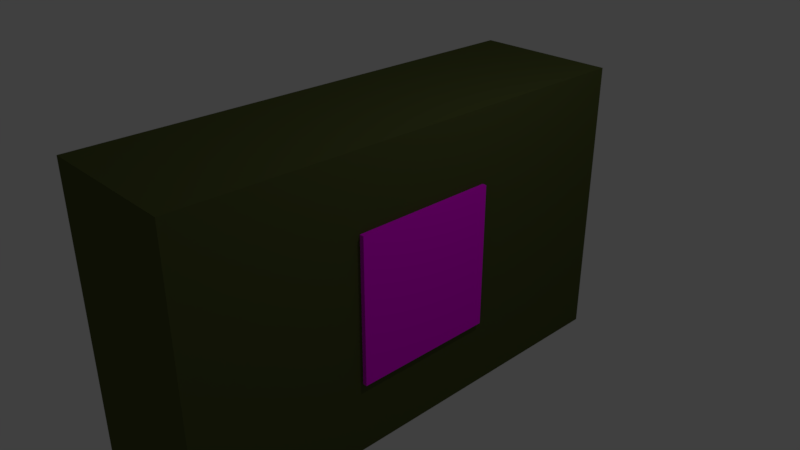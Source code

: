 # Source: AmmoPickupable.blend  (saved by Blender 2.79.0; exported with 4.5.12 LTS)
import bpy
from mathutils import Matrix  # noqa: F401  (used for matrix-valued properties, if any)

bpy.ops.wm.read_factory_settings(use_empty=True)
scene = bpy.context.scene
scene.name = 'Scene'

# ---- collections
col_collection_1 = bpy.data.collections.new('Collection 1'); scene.collection.children.link(col_collection_1)

# ---- images (referenced by path relative to the original .blend; pixels are not part of the script)
import os
ASSET_DIR = os.environ.get("B2B_ASSET_DIR", "")  # directory of the original .blend (textures are referenced by path, not embedded)
HERE = os.path.dirname(os.path.abspath(__file__))  # packed textures are extracted next to this script under _unpacked/

def load_image(name, relpath, width, height, colorspace="sRGB"):
    """Load a texture the original file referenced (path relative to the .blend, or extracted next to this script)."""
    p = next((c for c in (os.path.join(HERE, relpath), os.path.join(ASSET_DIR, relpath)) if relpath and os.path.exists(c)), "")
    if p:
        img = bpy.data.images.load(p, check_existing=True)
        img.name = name
    else:  # same state as the original file: an image datablock whose file is absent (Cycles renders it pink)
        img = bpy.data.images.new(name, width, height)
        img.source = "FILE"
        img.filepath = "//" + (relpath or name)
    img.colorspace_settings.name = colorspace
    return img
img_ammopickupable_png = load_image('AmmoPickupable.png', 'AmmoPickupable.png', 1024, 1024, 'sRGB')

# ---- materials (node trees are filled in below, after node groups)
mat_material = bpy.data.materials.new('Material')
mat_material.alpha_threshold = 0.0
mat_material.roughness = 0.5
mat_base = bpy.data.materials.new('Base')
mat_base.alpha_threshold = 0.0
mat_base.diffuse_color = (0.08438, 0.0999, 0.02956, 1.0)
mat_base.roughness = 0.5
mat_base.line_color = (0.0, 0.0, 0.0, 1.0)

# ---- material node trees
mat_material.use_nodes = True; mat_material.node_tree.nodes.clear()
_N = mat_material.node_tree.nodes; _L = mat_material.node_tree.links
n0 = _N.new('ShaderNodeOutputMaterial'); n0.name = 'Material Output'; n0.location = (300, 300)
n1 = _N.new('ShaderNodeBsdfDiffuse'); n1.name = 'Diffuse BSDF'; n1.location = (10, 300)
n2 = _N.new('ShaderNodeTexImage'); n2.name = 'Image Texture'; n2.location = (-180, 300)
n2.width = 140
n2.image = img_ammopickupable_png
_L.new(n1.outputs[0], n0.inputs[0])
_L.new(n2.outputs[0], n1.inputs[0])
n0.is_active_output = True

# ---- world
world_world = bpy.data.worlds.new('World'); scene.world = world_world
world_world.color = (0.05088, 0.05088, 0.05088)
world_world.use_sun_shadow = False
world_world.sun_shadow_jitter_overblur = 0.0
world_world.cycles.sampling_method = 'MANUAL'

# ---- cameras
cam_camera = bpy.data.cameras.new('Camera')
cam_camera.clip_end = 100.0
cam_camera.lens = 35.0
cam_camera.sensor_width = 32.0
cam_camera.sensor_height = 18.0
cam_camera.ortho_scale = 7.314
cam_camera.dof.focus_distance = 0.0

# ---- lights
light_lamp = bpy.data.lights.new('Lamp', 'POINT')
light_lamp.transmission_factor = 0.0
light_lamp.cutoff_distance = 30.0
light_lamp.energy = 100.0
light_lamp.shadow_buffer_clip_start = 1.001
light_lamp.shadow_soft_size = 0.1
light_lamp.shadow_maximum_resolution = 0.006
light_lamp.use_absolute_resolution = True

# ---- meshes
me_cube_001 = bpy.data.meshes.new('Cube.001')
me_cube_001.from_pydata([(-1.0, -1.0, -1.0), (-1.0, -1.0, 1.0), (-1.0, 1.0, -1.0), (-1.0, 1.0, 1.0), (1.0, -1.0, -1.0), (1.0, -1.0, 1.0), (1.0, 1.0, -1.0), (1.0, 1.0, 1.0)], [], [(0, 1, 3, 2), (2, 3, 7, 6), (6, 7, 5, 4), (4, 5, 1, 0), (2, 6, 4, 0), (7, 3, 1, 5)])
_uv = me_cube_001.uv_layers.new(name='UVMap')
_uv.uv.foreach_set('vector', [0.6667, 0.3333, 0.3333, 0.3333, 0.3333, 3.974e-08, 0.6667, 0.0, 0.3333, 0.6667, 3.974e-08, 0.6667, 0.0, 0.3333, 0.3333, 0.3333, 0.3333, 0.3333, 1.291e-07, 0.3333, 0.0, 8.941e-08, 0.3333, 0.0, 0.3333, 0.6667, 0.3333, 0.3333, 0.6667, 0.3333, 0.6667, 0.6667, 1.0, 0.3333, 0.6667, 0.3333, 0.6667, 2.98e-08, 1.0, 0.0, 0.3333, 0.6667, 0.3333, 1.0, 4.967e-08, 1.0, 0.0, 0.6667])
me_cube_001.materials.append(mat_material)
me_cube_001.use_remesh_preserve_volume = False
me_cube_001.use_remesh_preserve_attributes = False
me_cube_001.use_mirror_vertex_groups = False
me_cube_001.auto_texspace = False
me_cube_001.update()
me_cube = bpy.data.meshes.new('Cube')
me_cube.from_pydata([(1.0, 1.0, -1.0), (1.0, -1.0, -1.0), (-1.0, -1.0, -1.0), (-1.0, 1.0, -1.0), (1.0, 1.0, 1.0), (1.0, -1.0, 1.0), (-1.0, -1.0, 1.0), (-1.0, 1.0, 1.0)], [], [(0, 1, 2, 3), (4, 7, 6, 5), (0, 4, 5, 1), (1, 5, 6, 2), (2, 6, 7, 3), (4, 0, 3, 7)])
me_cube.materials.append(mat_base)
me_cube.use_remesh_preserve_volume = False
me_cube.use_remesh_preserve_attributes = False
me_cube.use_mirror_vertex_groups = False
me_cube.update()

# ---- objects
ob_cube_001 = bpy.data.objects.new('Cube.001', me_cube_001)
ob_cube = bpy.data.objects.new('Cube', me_cube)
ob_lamp = bpy.data.objects.new('Lamp', light_lamp)
ob_camera = bpy.data.objects.new('Camera', cam_camera)

# ---- transforms, parenting, visibility, modifiers, constraints
ob_cube_001.location = (0.05875, 0.0, 0.0)
ob_cube_001.show_texture_space = True
ob_cube_001.lineart.crease_threshold = 0.0
ob_cube.location = (0.0, 0.0, 0.0)
ob_cube.scale = (1.0, 3.347, 1.993)
ob_cube.lock_rotations_4d = False
ob_cube.empty_display_type = 'ARROWS'
ob_cube.lineart.crease_threshold = 0.0
ob_lamp.location = (4.076, 1.005, 5.904)
ob_lamp.rotation_euler = (0.6503, 0.05522, 1.866)
ob_lamp.lock_rotations_4d = False
ob_lamp.empty_display_type = 'ARROWS'
ob_lamp.color = (0.0, 0.0, 0.0, 0.0)
ob_lamp.lineart.crease_threshold = 0.0
ob_camera.location = (7.481, -6.508, 5.344)
ob_camera.rotation_euler = (1.109, 0.0, 0.8149)
ob_camera.lock_rotations_4d = False
ob_camera.empty_display_type = 'ARROWS'
ob_camera.color = (0.0, 0.0, 0.0, 0.0)
ob_camera.display_type = 'WIRE'
ob_camera.lineart.crease_threshold = 0.0

# ---- collection membership
col_collection_1.objects.link(ob_cube_001)
col_collection_1.objects.link(ob_cube)
col_collection_1.objects.link(ob_lamp)
col_collection_1.objects.link(ob_camera)

# ---- scene / render settings (as saved in the file)
scene.camera = ob_camera
scene.frame_start = 1; scene.frame_end = 250; scene.frame_set(1)
scene.render.engine = 'CYCLES'
scene.render.resolution_percentage = 50
scene.render.dither_intensity = 0.0
scene.cycles.use_denoising = False
scene.cycles.samples = 128
scene.cycles.sampling_pattern = 'TABULATED_SOBOL'
scene.cycles.use_adaptive_sampling = False
scene.cycles.use_light_tree = False
scene.cycles.blur_glossy = 0.0
scene.cycles.sample_clamp_indirect = 0.0
scene.view_settings.view_transform = 'Standard'
bpy.context.view_layer.update()
